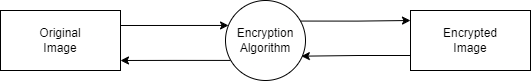

The diagram above was exported from draw.io. Its source (the exported page's mxGraphModel, read from the mxfile embedded in the PNG):
<mxGraphModel dx="1050" dy="579" grid="1" gridSize="10" guides="1" tooltips="1" connect="1" arrows="1" fold="1" page="1" pageScale="1" pageWidth="850" pageHeight="1100" math="0" shadow="0">
  <root>
    <mxCell id="0" />
    <mxCell id="1" parent="0" />
    <mxCell id="TjRmw1zx3ao5Da3GtfYz-6" style="edgeStyle=orthogonalEdgeStyle;rounded=0;orthogonalLoop=1;jettySize=auto;html=1;exitX=0;exitY=0.75;exitDx=0;exitDy=0;entryX=0.948;entryY=0.696;entryDx=0;entryDy=0;entryPerimeter=0;" parent="1" source="TjRmw1zx3ao5Da3GtfYz-1" target="TjRmw1zx3ao5Da3GtfYz-3" edge="1">
      <mxGeometry relative="1" as="geometry">
        <mxPoint x="530" y="295" as="targetPoint" />
      </mxGeometry>
    </mxCell>
    <mxCell id="TjRmw1zx3ao5Da3GtfYz-1" value="Encrypted&lt;br&gt;Image" style="rounded=0;whiteSpace=wrap;html=1;" parent="1" vertex="1">
      <mxGeometry x="570" y="250" width="120" height="60" as="geometry" />
    </mxCell>
    <mxCell id="TjRmw1zx3ao5Da3GtfYz-13" style="edgeStyle=orthogonalEdgeStyle;rounded=0;orthogonalLoop=1;jettySize=auto;html=1;exitX=1;exitY=0.25;exitDx=0;exitDy=0;entryX=0.038;entryY=0.312;entryDx=0;entryDy=0;entryPerimeter=0;" parent="1" source="TjRmw1zx3ao5Da3GtfYz-2" target="TjRmw1zx3ao5Da3GtfYz-3" edge="1">
      <mxGeometry relative="1" as="geometry" />
    </mxCell>
    <mxCell id="TjRmw1zx3ao5Da3GtfYz-2" value="Original&lt;br&gt;Image" style="rounded=0;whiteSpace=wrap;html=1;" parent="1" vertex="1">
      <mxGeometry x="160" y="250" width="120" height="60" as="geometry" />
    </mxCell>
    <mxCell id="TjRmw1zx3ao5Da3GtfYz-3" value="Encryption&lt;br&gt;Algorithm" style="ellipse;whiteSpace=wrap;html=1;aspect=fixed;" parent="1" vertex="1">
      <mxGeometry x="385" y="240" width="80" height="80" as="geometry" />
    </mxCell>
    <mxCell id="TjRmw1zx3ao5Da3GtfYz-14" style="edgeStyle=orthogonalEdgeStyle;rounded=0;orthogonalLoop=1;jettySize=auto;html=1;exitX=0.94;exitY=0.257;exitDx=0;exitDy=0;entryX=0.038;entryY=0.312;entryDx=0;entryDy=0;entryPerimeter=0;exitPerimeter=0;" parent="1" source="TjRmw1zx3ao5Da3GtfYz-3" edge="1">
      <mxGeometry relative="1" as="geometry">
        <mxPoint x="462" y="260" as="sourcePoint" />
        <mxPoint x="570" y="260" as="targetPoint" />
      </mxGeometry>
    </mxCell>
    <mxCell id="TjRmw1zx3ao5Da3GtfYz-16" style="edgeStyle=orthogonalEdgeStyle;rounded=0;orthogonalLoop=1;jettySize=auto;html=1;exitX=0.062;exitY=0.749;exitDx=0;exitDy=0;entryX=1;entryY=0.833;entryDx=0;entryDy=0;entryPerimeter=0;exitPerimeter=0;" parent="1" source="TjRmw1zx3ao5Da3GtfYz-3" target="TjRmw1zx3ao5Da3GtfYz-2" edge="1">
      <mxGeometry relative="1" as="geometry">
        <mxPoint x="389" y="300" as="sourcePoint" />
        <mxPoint x="350" y="301" as="targetPoint" />
      </mxGeometry>
    </mxCell>
  </root>
</mxGraphModel>